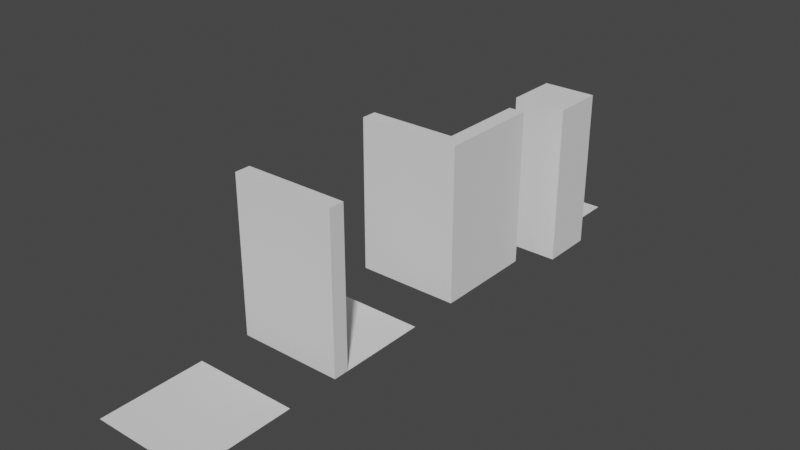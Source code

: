 # Source: DungeonSetBlend.blend  (saved by Blender 2.93.21; exported with 4.5.12 LTS)
import bpy
from mathutils import Matrix  # noqa: F401  (used for matrix-valued properties, if any)

bpy.ops.wm.read_factory_settings(use_empty=True)
scene = bpy.context.scene
scene.name = 'Scene'

# ---- collections
col_collection = bpy.data.collections.new('Collection'); scene.collection.children.link(col_collection)

# ---- world
world_world = bpy.data.worlds.new('World'); scene.world = world_world
world_world.use_nodes = True; world_world.node_tree.nodes.clear()
_N = world_world.node_tree.nodes; _L = world_world.node_tree.links
n0 = _N.new('ShaderNodeOutputWorld'); n0.name = 'World Output'; n0.location = (300, 300)
n1 = _N.new('ShaderNodeBackground'); n1.name = 'Background'; n1.location = (10, 300)
n1.inputs[0].default_value = (0.05088, 0.05088, 0.05088, 1.0)
_L.new(n1.outputs[0], n0.inputs[0])
n0.is_active_output = True
world_world.color = (0.05088, 0.05088, 0.05088)
world_world.use_sun_shadow = False
world_world.sun_shadow_jitter_overblur = 0.0

# ---- meshes
me_plane = bpy.data.meshes.new('Plane')
me_plane.from_pydata([(-1.0, -1.0, 0.0), (1.0, -1.0, 0.0), (-1.0, 1.0, 0.0), (1.0, 1.0, 0.0)], [], [(0, 1, 3, 2)])
_uv = me_plane.uv_layers.new(name='UVMap')
_uv.uv.foreach_set('vector', [0.0, 0.0, 1.0, 0.0, 1.0, 1.0, 0.0, 1.0])
me_plane.use_remesh_fix_poles = True
me_plane.use_remesh_preserve_attributes = False
me_plane.update()
me_plane_001 = bpy.data.meshes.new('Plane.001')
me_plane_001.from_pydata([(1.0, -1.0, 0.0), (1.0, 1.0, 0.0), (-1.0, -1.0, 0.0), (-1.0, 1.0, 0.0), (1.0, -1.0, 3.0), (-1.0, -1.0, 3.0), (-1.0, -0.7, 0.0), (1.0, -0.7, 0.0), (-1.0, -0.7, 3.0), (1.0, -0.7, 3.0)], [], [(0, 1, 3, 2), (4, 0, 7, 9), (7, 6, 8, 9), (5, 4, 9, 8), (2, 5, 8, 6), (5, 2, 0, 4)])
_uv = me_plane_001.uv_layers.new(name='UVMap')
_uv.uv.foreach_set('vector', [0.0, 0.0, 1.0, 0.0, 1.0, 1.0, 0.0, 1.0, 0.0, 0.0, 0.0, 0.0, 0.0, 0.0, 0.0, 0.0, 0.0, 0.0, 0.0, 1.0, 0.0, 1.0, 0.0, 0.0, 0.0, 0.0, 0.0, 0.0, 0.0, 0.0, 0.0, 0.0, 0.0, 0.0, 0.0, 0.0, 0.0, 0.0, 0.0, 0.0, 0.0, 0.0, 0.0, 0.0, 0.0, 0.0, 0.0, 0.0])
me_plane_001.use_remesh_fix_poles = True
me_plane_001.use_remesh_preserve_attributes = False
me_plane_001.update()
me_plane_002 = bpy.data.meshes.new('Plane.002')
me_plane_002.from_pydata([(1.0, 1.0, 0.0), (-1.0, 1.0, 0.0), (1.0, -1.0, 0.0), (-1.0, -1.0, 0.0), (1.0, 1.0, 3.0), (1.0, -1.0, 3.0), (-1.0, -1.0, 3.0), (0.7, -0.7, 0.0), (0.7, 1.0, 0.0), (-1.0, -0.7, 0.0), (0.7, -0.7, 3.0), (0.7, 1.0, 3.0), (-1.0, -0.7, 3.0)], [], [(0, 1, 3, 2), (4, 0, 8, 11), (6, 5, 10, 12), (8, 7, 10, 11), (7, 9, 12, 10), (5, 4, 11, 10), (2, 5, 6, 3), (3, 6, 12, 9), (0, 4, 5, 2)])
_uv = me_plane_002.uv_layers.new(name='UVMap')
_uv.uv.foreach_set('vector', [0.0, 0.0, 1.0, 0.0, 1.0, 1.0, 0.0, 1.0, 0.0, 0.0, 0.0, 0.0, 0.0, 0.0, 0.0, 0.0, 0.0, 0.0, 0.0, 0.0, 0.0, 0.0, 0.0, 0.0, 0.0, 0.0, 0.0, 1.0, 0.0, 1.0, 0.0, 0.0, 0.0, 1.0, 1.0, 1.0, 1.0, 1.0, 0.0, 1.0, 0.0, 0.0, 0.0, 0.0, 0.0, 0.0, 0.0, 0.0, 0.0, 1.0, 0.0, 0.0, 0.0, 0.0, 0.0, 0.0, 0.0, 0.0, 0.0, 0.0, 0.0, 0.0, 0.0, 0.0, 0.0, 0.0, 0.0, 0.0, 0.0, 0.0, 0.0, 1.0])
me_plane_002.use_remesh_fix_poles = True
me_plane_002.use_remesh_preserve_attributes = False
me_plane_002.update()
me_plane_004 = bpy.data.meshes.new('Plane.004')
me_plane_004.from_pydata([(1.0, 1.0, 0.0), (-1.0, 1.0, 0.0), (1.0, -1.0, 0.0), (-1.0, -1.0, 0.0), (1.5, -0.5, 0.0), (0.5, -0.5, 0.0), (1.5, -1.5, 0.0), (0.5, -1.5, 0.0), (1.5, -0.5, 3.0), (1.5, -1.5, 3.0), (0.5, -0.5, 3.0), (0.5, -1.5, 3.0)], [], [(0, 1, 3, 2), (8, 10, 11, 9), (7, 6, 9, 11), (4, 5, 10, 8), (5, 7, 11, 10), (6, 4, 8, 9)])
_uv = me_plane_004.uv_layers.new(name='UVMap')
_uv.uv.foreach_set('vector', [0.0, 0.0, 1.0, 0.0, 1.0, 1.0, 0.0, 1.0, 0.0, 0.0, 1.0, 0.0, 1.0, 1.0, 0.0, 1.0, 1.0, 1.0, 0.0, 1.0, 0.0, 1.0, 1.0, 1.0, 0.0, 0.0, 1.0, 0.0, 1.0, 0.0, 0.0, 0.0, 1.0, 0.0, 1.0, 1.0, 1.0, 1.0, 1.0, 0.0, 0.0, 1.0, 0.0, 0.0, 0.0, 0.0, 0.0, 1.0])
me_plane_004.use_remesh_fix_poles = True
me_plane_004.use_remesh_preserve_attributes = False
me_plane_004.update()

# ---- objects
ob_midle = bpy.data.objects.new('Midle', me_plane)
ob_wall = bpy.data.objects.new('Wall', me_plane_001)
ob_conner = bpy.data.objects.new('Conner', me_plane_002)
ob_midle_001 = bpy.data.objects.new('Midle.001', me_plane_004)

# ---- transforms, parenting, visibility, modifiers, constraints
ob_midle.location = (0.0, 0.0, 0.0)
ob_wall.location = (0.0, 3.0, 0.0)
ob_conner.location = (0.0, 6.0, 0.0)
ob_midle_001.location = (0.0, 9.0, 0.0)

# ---- collection membership
col_collection.objects.link(ob_midle)
col_collection.objects.link(ob_wall)
col_collection.objects.link(ob_conner)
col_collection.objects.link(ob_midle_001)

# ---- scene / render settings (as saved in the file)
scene.frame_start = 1; scene.frame_end = 250; scene.frame_set(1)
scene.render.engine = 'BLENDER_EEVEE_NEXT'
scene.cycles.use_denoising = False
scene.cycles.samples = 128
scene.cycles.sampling_pattern = 'TABULATED_SOBOL'
scene.cycles.use_adaptive_sampling = False
scene.cycles.use_light_tree = False
scene.view_settings.view_transform = 'Filmic'
bpy.context.view_layer.update()

# ---- added for rendering (the .blend has no active camera and no usable light): camera, sun
cam_auto = bpy.data.cameras.new('AutoCamera')
cam_auto.lens = 50.0
cam_auto.sensor_width = 36.0
cam_auto.clip_end = 1000.0
ob_auto_camera = bpy.data.objects.new('AutoCamera', cam_auto)
scene.collection.objects.link(ob_auto_camera)
ob_auto_camera.location = (11.0498, -8.45975, 10.1398)
ob_auto_camera.rotation_euler = (1.09748, -7.21219e-08, 0.694738)
scene.camera = ob_auto_camera
light_auto_sun = bpy.data.lights.new('AutoSun', 'SUN')
light_auto_sun.energy = 3.0
light_auto_sun.angle = 0.0523599
ob_auto_sun = bpy.data.objects.new('AutoSun', light_auto_sun)
scene.collection.objects.link(ob_auto_sun)
ob_auto_sun.rotation_euler = (0.872665, 0.174533, 0.523599)
bpy.context.view_layer.update()
